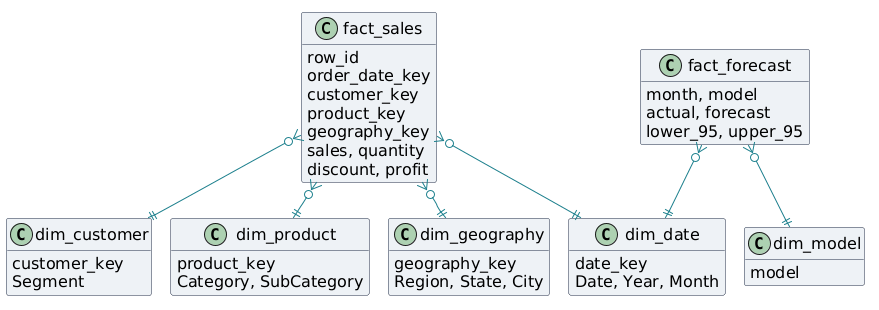

The diagram above was rendered by PlantUML. Its source (embedded in the PNG):
@startuml
!pragma layout smetana
skinparam shadowing false
skinparam defaultFontName Calibri
skinparam defaultFontSize 16
skinparam classBackgroundColor #EEF2F6
skinparam classBorderColor #1F2A44
skinparam ArrowColor #1B7F8C
hide empty members
class fact_sales {
  row_id
  order_date_key
  customer_key
  product_key
  geography_key
  sales, quantity
  discount, profit
}
class dim_date {
  date_key
  Date, Year, Month
}
class dim_customer {
  customer_key
  Segment
}
class dim_product {
  product_key
  Category, SubCategory
}
class dim_geography {
  geography_key
  Region, State, City
}
class fact_forecast {
  month, model
  actual, forecast
  lower_95, upper_95
}
class dim_model {
  model
}
fact_sales }o--|| dim_date
fact_sales }o--|| dim_customer
fact_sales }o--|| dim_product
fact_sales }o--|| dim_geography
fact_forecast }o--|| dim_date
fact_forecast }o--|| dim_model
@enduml